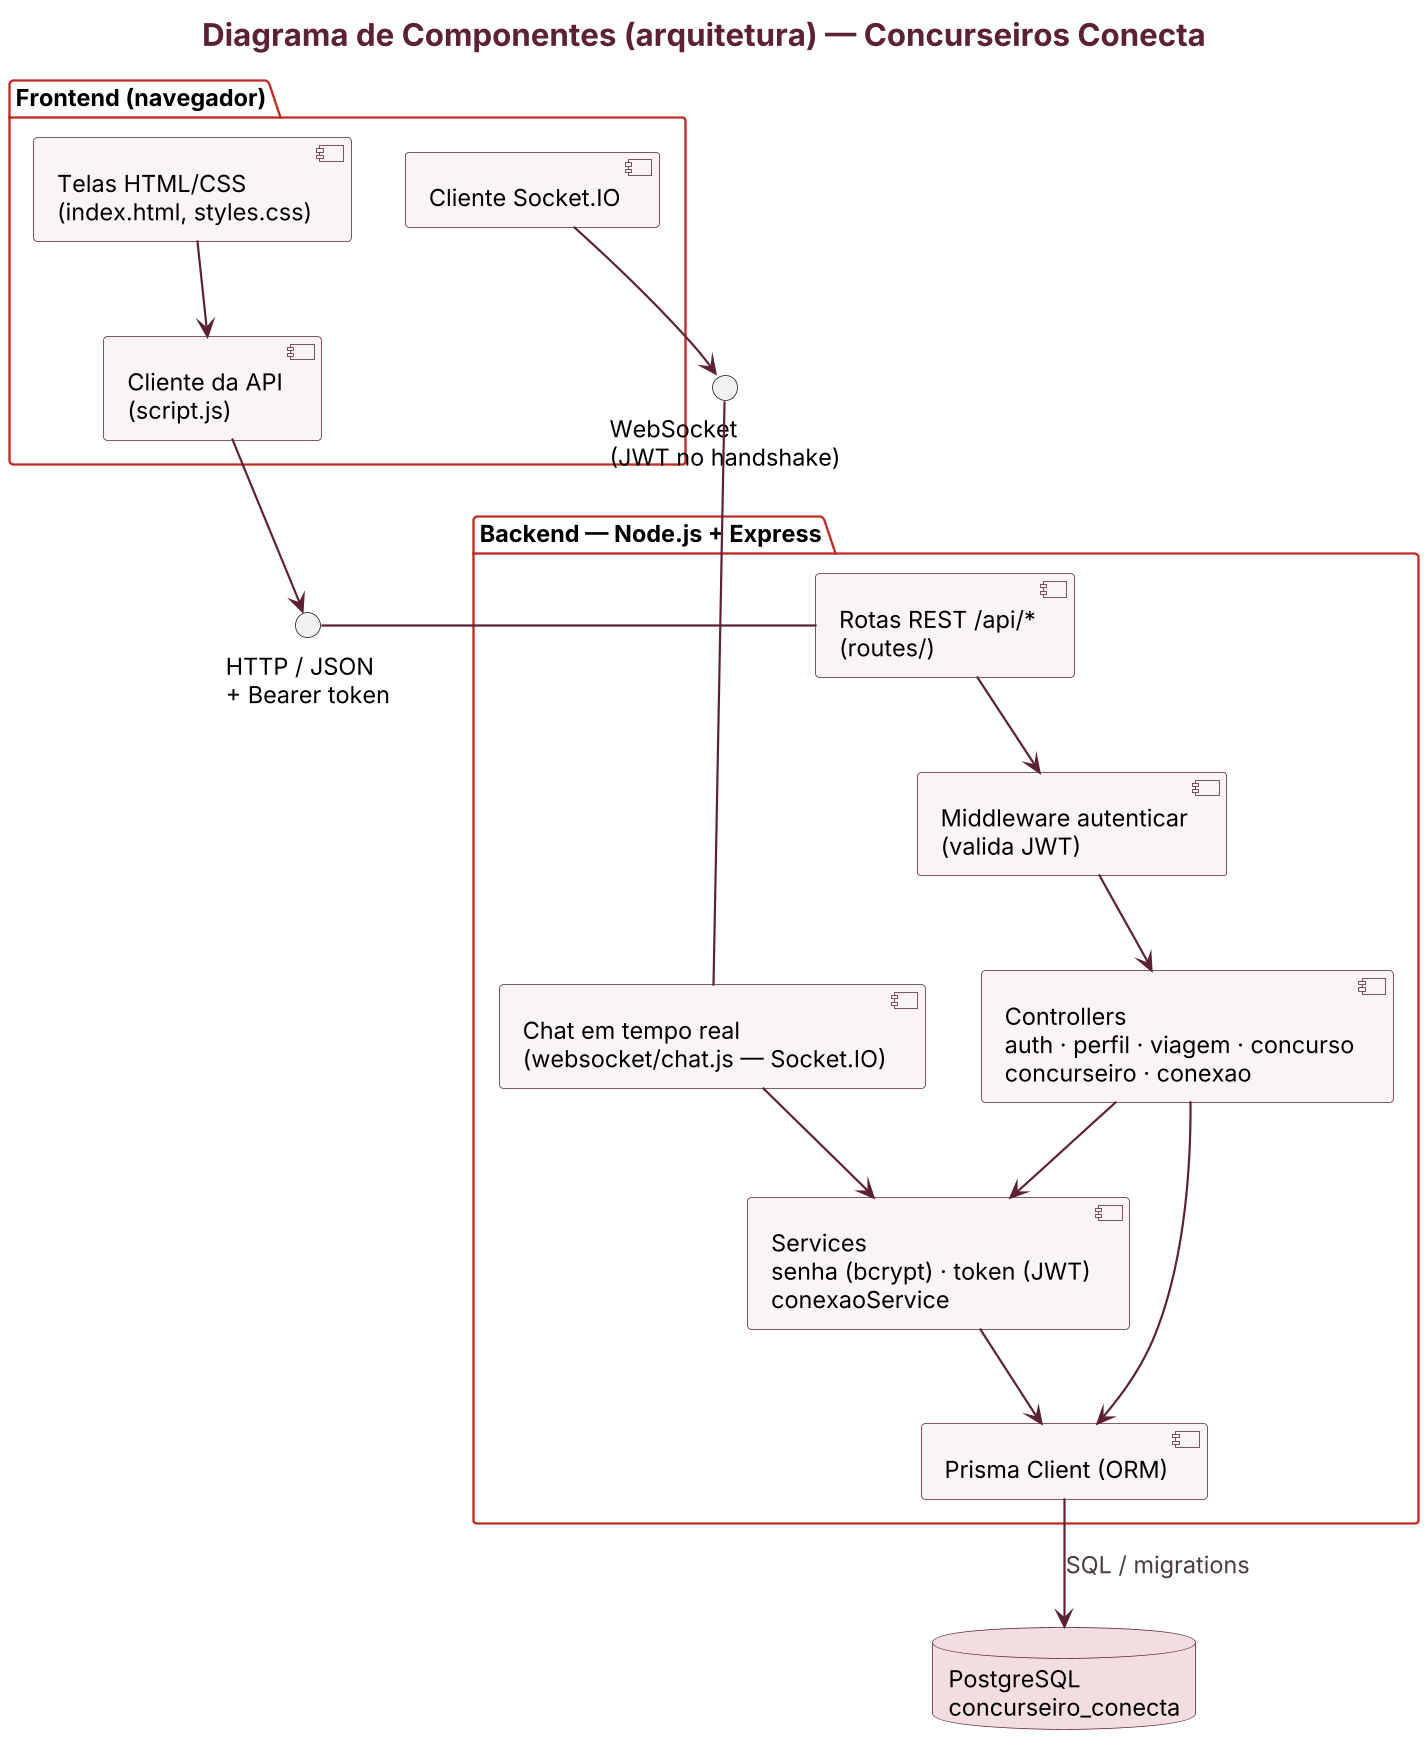

The diagram above was rendered by PlantUML. Its source (embedded in the PNG):
@startuml arquitetura
!include estilo.iuml
title Diagrama de Componentes (arquitetura) — Concurseiros Conecta
skinparam componentStyle uml2

package "Frontend (navegador)" {
  [Telas HTML/CSS\n(index.html, styles.css)] as UI
  [Cliente da API\n(script.js)] as CLI
  [Cliente Socket.IO] as SIO
}

package "Backend — Node.js + Express" {
  [Rotas REST /api/*\n(routes/)] as ROT
  [Middleware autenticar\n(valida JWT)] as MID
  [Controllers\nauth · perfil · viagem · concurso\nconcurseiro · conexao] as CTRL
  [Services\nsenha (bcrypt) · token (JWT)\nconexaoService] as SRV
  [Chat em tempo real\n(websocket/chat.js — Socket.IO)] as WS
  [Prisma Client (ORM)] as ORM
}

database "PostgreSQL\nconcurseiro_conecta" as DB

interface "HTTP / JSON\n+ Bearer token" as HTTP
interface "WebSocket\n(JWT no handshake)" as WSI

UI --> CLI
CLI --> HTTP
HTTP - ROT
SIO --> WSI
WSI - WS
ROT --> MID
MID --> CTRL
CTRL --> SRV
CTRL --> ORM
WS --> SRV
SRV --> ORM
ORM --> DB : SQL / migrations
@enduml